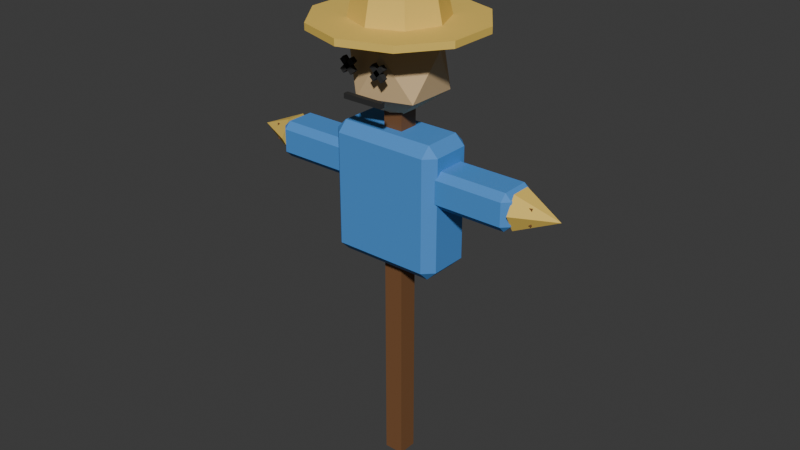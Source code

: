 # Source: scarecrow.blend  (saved by Blender 5.3.31; exported with 4.5.12 LTS)
import bpy
from mathutils import Matrix  # noqa: F401  (used for matrix-valued properties, if any)

bpy.ops.wm.read_factory_settings(use_empty=True)
scene = bpy.context.scene
scene.name = 'Scene'

# ---- collections
col_collection = bpy.data.collections.new('Collection'); scene.collection.children.link(col_collection)

# ---- materials (node trees are filled in below, after node groups)
mat_wooddark = bpy.data.materials.new('WoodDark')
mat_wooddark.diffuse_color = (0.1946, 0.08438, 0.02956, 1.0)
mat_scareshirt = bpy.data.materials.new('ScareShirt')
mat_scareshirt.diffuse_color = (0.06848, 0.2789, 0.6939, 1.0)
mat_straw = bpy.data.materials.new('Straw')
mat_straw.diffuse_color = (0.8308, 0.5711, 0.1119, 1.0)
mat_sack = bpy.data.materials.new('Sack')
mat_sack.diffuse_color = (0.6867, 0.4851, 0.2542, 1.0)
mat_cowblack = bpy.data.materials.new('CowBlack')
mat_cowblack.diffuse_color = (0.02416, 0.02416, 0.02416, 1.0)

# ---- material node trees
mat_wooddark.use_nodes = True; mat_wooddark.node_tree.nodes.clear()
_N = mat_wooddark.node_tree.nodes; _L = mat_wooddark.node_tree.links
n0 = _N.new('ShaderNodeBsdfPrincipled'); n0.name = 'Principled BSDF'; n0.location = (-200, 100)
n0.inputs[0].default_value = (0.1946, 0.08438, 0.02956, 1.0)
n0.inputs[2].default_value = 0.75
n0.inputs[10].default_value = 0.005
n1 = _N.new('ShaderNodeOutputMaterial'); n1.name = 'Material Output'; n1.location = (200, 100)
_L.new(n0.outputs[0], n1.inputs[0])
n1.is_active_output = True
mat_scareshirt.use_nodes = True; mat_scareshirt.node_tree.nodes.clear()
_N = mat_scareshirt.node_tree.nodes; _L = mat_scareshirt.node_tree.links
n0 = _N.new('ShaderNodeBsdfPrincipled'); n0.name = 'Principled BSDF'; n0.location = (-200, 100)
n0.inputs[0].default_value = (0.06848, 0.2789, 0.6939, 1.0)
n0.inputs[2].default_value = 0.75
n0.inputs[10].default_value = 0.005
n1 = _N.new('ShaderNodeOutputMaterial'); n1.name = 'Material Output'; n1.location = (200, 100)
_L.new(n0.outputs[0], n1.inputs[0])
n1.is_active_output = True
mat_straw.use_nodes = True; mat_straw.node_tree.nodes.clear()
_N = mat_straw.node_tree.nodes; _L = mat_straw.node_tree.links
n0 = _N.new('ShaderNodeBsdfPrincipled'); n0.name = 'Principled BSDF'; n0.location = (-200, 100)
n0.inputs[0].default_value = (0.8308, 0.5711, 0.1119, 1.0)
n0.inputs[2].default_value = 0.75
n0.inputs[10].default_value = 0.005
n1 = _N.new('ShaderNodeOutputMaterial'); n1.name = 'Material Output'; n1.location = (200, 100)
_L.new(n0.outputs[0], n1.inputs[0])
n1.is_active_output = True
mat_sack.use_nodes = True; mat_sack.node_tree.nodes.clear()
_N = mat_sack.node_tree.nodes; _L = mat_sack.node_tree.links
n0 = _N.new('ShaderNodeBsdfPrincipled'); n0.name = 'Principled BSDF'; n0.location = (-200, 100)
n0.inputs[0].default_value = (0.6867, 0.4851, 0.2542, 1.0)
n0.inputs[2].default_value = 0.75
n0.inputs[10].default_value = 0.005
n1 = _N.new('ShaderNodeOutputMaterial'); n1.name = 'Material Output'; n1.location = (200, 100)
_L.new(n0.outputs[0], n1.inputs[0])
n1.is_active_output = True
mat_cowblack.use_nodes = True; mat_cowblack.node_tree.nodes.clear()
_N = mat_cowblack.node_tree.nodes; _L = mat_cowblack.node_tree.links
n0 = _N.new('ShaderNodeBsdfPrincipled'); n0.name = 'Principled BSDF'; n0.location = (-200, 100)
n0.inputs[0].default_value = (0.02416, 0.02416, 0.02416, 1.0)
n0.inputs[2].default_value = 0.75
n0.inputs[10].default_value = 0.005
n1 = _N.new('ShaderNodeOutputMaterial'); n1.name = 'Material Output'; n1.location = (200, 100)
_L.new(n0.outputs[0], n1.inputs[0])
n1.is_active_output = True

# ---- world
world_world = bpy.data.worlds.new('World'); scene.world = world_world
world_world.use_nodes = True; world_world.node_tree.nodes.clear()
_N = world_world.node_tree.nodes; _L = world_world.node_tree.links
n0 = _N.new('ShaderNodeOutputWorld'); n0.name = 'World Output'; n0.location = (200, 100)
n1 = _N.new('ShaderNodeBackground'); n1.name = 'Background'; n1.location = (-200, 100)
n1.inputs[0].default_value = (0.05088, 0.05088, 0.05088, 1.0)
_L.new(n1.outputs[0], n0.inputs[0])
n0.is_active_output = True
world_world.color = (0.05088, 0.05088, 0.05088)
world_world.sun_shadow_jitter_overblur = 0.0

# ---- meshes
me_cube = bpy.data.meshes.new('Cube')
me_cube.from_pydata([(-0.06, -0.06, 0.0), (-0.06, -0.06, 2.6), (-0.06, 0.06, 0.0), (-0.06, 0.06, 2.6), (0.06, -0.06, 0.0), (0.06, -0.06, 2.6), (0.06, 0.06, 0.0), (0.06, 0.06, 2.6), (-0.9, -0.05, 1.85), (-0.9, -0.05, 1.95), (-0.9, 0.05, 1.85), (-0.9, 0.05, 1.95), (0.9, -0.05, 1.85), (0.9, -0.05, 1.95), (0.9, 0.05, 1.85), (0.9, 0.05, 1.95), (-0.29, -0.115, 1.35), (-0.29, -0.175, 1.41), (-0.35, -0.115, 1.41), (-0.29, -0.175, 2.09), (-0.29, -0.115, 2.15), (-0.35, -0.115, 2.09), (-0.29, 0.115, 1.35), (-0.35, 0.115, 1.41), (-0.29, 0.175, 1.41), (-0.29, 0.115, 2.15), (-0.29, 0.175, 2.09), (-0.35, 0.115, 2.09), (0.29, -0.115, 1.35), (0.35, -0.115, 1.41), (0.29, -0.175, 1.41), (0.29, -0.115, 2.15), (0.29, -0.175, 2.09), (0.35, -0.115, 2.09), (0.29, 0.115, 1.35), (0.29, 0.175, 1.41), (0.35, 0.115, 1.41), (0.29, 0.115, 2.15), (0.35, 0.115, 2.09), (0.29, 0.175, 2.09), (-0.76, -0.085, 1.79), (-0.76, -0.125, 1.83), (-0.8, -0.085, 1.83), (-0.76, -0.125, 1.97), (-0.76, -0.085, 2.01), (-0.8, -0.085, 1.97), (-0.76, 0.085, 1.79), (-0.8, 0.085, 1.83), (-0.76, 0.125, 1.83), (-0.76, 0.085, 2.01), (-0.76, 0.125, 1.97), (-0.8, 0.085, 1.97), (0.76, -0.085, 1.79), (0.8, -0.085, 1.83), (0.76, -0.125, 1.83), (0.76, -0.085, 2.01), (0.76, -0.125, 1.97), (0.8, -0.085, 1.97), (0.76, 0.085, 1.79), (0.76, 0.125, 1.83), (0.8, 0.085, 1.83), (0.76, 0.085, 2.01), (0.8, 0.085, 1.97), (0.76, 0.125, 1.97), (-0.795, 0.12, 1.9), (-0.795, 0.06, 2.004), (-0.795, -0.06, 2.004), (-0.795, -0.12, 1.9), (-0.795, -0.06, 1.796), (-0.795, 0.06, 1.796), (-1.045, 0.0, 1.9), (0.795, 0.12, 1.9), (0.795, 0.06, 1.796), (0.795, -0.06, 1.796), (0.795, -0.12, 1.9), (0.795, -0.06, 2.004), (0.795, 0.06, 2.004), (1.045, 0.0, 1.9), (0.0, 0.0, 2.2), (0.2171, -0.1577, 2.366), (-0.08292, -0.2552, 2.366), (-0.2683, 0.0, 2.366), (-0.08292, 0.2552, 2.366), (0.2171, 0.1577, 2.366), (0.08292, -0.2552, 2.634), (-0.2171, -0.1577, 2.634), (-0.2171, 0.1577, 2.634), (0.08292, 0.2552, 2.634), (0.2683, 0.0, 2.634), (0.0, 0.0, 2.8), (0.0, 0.5, 2.72), (0.0, 0.5, 2.76), (0.2939, 0.4045, 2.72), (0.2939, 0.4045, 2.76), (0.4755, 0.1545, 2.72), (0.4755, 0.1545, 2.76), (0.4755, -0.1545, 2.72), (0.4755, -0.1545, 2.76), (0.2939, -0.4045, 2.72), (0.2939, -0.4045, 2.76), (0.0, -0.5, 2.72), (0.0, -0.5, 2.76), (-0.2939, -0.4045, 2.72), (-0.2939, -0.4045, 2.76), (-0.4755, -0.1545, 2.72), (-0.4755, -0.1545, 2.76), (-0.4755, 0.1545, 2.72), (-0.4755, 0.1545, 2.76), (-0.2939, 0.4045, 2.72), (-0.2939, 0.4045, 2.76), (0.0, 0.28, 2.745), (0.0, 0.2, 3.095), (0.198, 0.198, 2.745), (0.1414, 0.1414, 3.095), (0.28, 0.0, 2.745), (0.2, 0.0, 3.095), (0.198, -0.198, 2.745), (0.1414, -0.1414, 3.095), (0.0, -0.28, 2.745), (0.0, -0.2, 3.095), (-0.198, -0.198, 2.745), (-0.1414, -0.1414, 3.095), (-0.28, 0.0, 2.745), (-0.2, 0.0, 3.095), (-0.198, 0.198, 2.745), (-0.1414, 0.1414, 3.095), (-0.1461, -0.305, 2.575), (-0.125, -0.305, 2.596), (-0.1461, -0.275, 2.575), (-0.125, -0.275, 2.596), (-0.075, -0.305, 2.504), (-0.05391, -0.305, 2.525), (-0.075, -0.275, 2.504), (-0.05391, -0.275, 2.525), (-0.125, -0.305, 2.504), (-0.1461, -0.305, 2.525), (-0.125, -0.275, 2.504), (-0.1461, -0.275, 2.525), (-0.05391, -0.305, 2.575), (-0.075, -0.305, 2.596), (-0.05391, -0.275, 2.575), (-0.075, -0.275, 2.596), (0.05391, -0.305, 2.575), (0.075, -0.305, 2.596), (0.05391, -0.275, 2.575), (0.075, -0.275, 2.596), (0.125, -0.305, 2.504), (0.1461, -0.305, 2.525), (0.125, -0.275, 2.504), (0.1461, -0.275, 2.525), (0.075, -0.305, 2.504), (0.05391, -0.305, 2.525), (0.075, -0.275, 2.504), (0.05391, -0.275, 2.525), (0.1461, -0.305, 2.575), (0.125, -0.305, 2.596), (0.1461, -0.275, 2.575), (0.125, -0.275, 2.596), (-0.125, -0.305, 2.365), (-0.125, -0.305, 2.395), (-0.125, -0.275, 2.365), (-0.125, -0.275, 2.395), (0.125, -0.305, 2.365), (0.125, -0.305, 2.395), (0.125, -0.275, 2.365), (0.125, -0.275, 2.395)], [], [(0, 1, 3, 2), (2, 3, 7, 6), (6, 7, 5, 4), (4, 5, 1, 0), (2, 6, 4, 0), (7, 3, 1, 5), (8, 9, 11, 10), (10, 11, 15, 14), (14, 15, 13, 12), (12, 13, 9, 8), (10, 14, 12, 8), (15, 11, 9, 13), (16, 17, 18), (19, 20, 21), (22, 23, 24), (25, 26, 27), (28, 29, 30), (31, 32, 33), (34, 35, 36), (37, 38, 39), (22, 16, 18, 23), (17, 19, 21, 18), (20, 25, 27, 21), (26, 24, 23, 27), (34, 22, 24, 35), (25, 37, 39, 26), (38, 36, 35, 39), (28, 34, 36, 29), (37, 31, 33, 38), (32, 30, 29, 33), (16, 28, 30, 17), (31, 20, 19, 32), (22, 34, 28, 16), (18, 21, 27, 23), (30, 32, 19, 17), (37, 25, 20, 31), (24, 26, 39, 35), (36, 38, 33, 29), (40, 41, 42), (43, 44, 45), (46, 47, 48), (49, 50, 51), (52, 53, 54), (55, 56, 57), (58, 59, 60), (61, 62, 63), (46, 40, 42, 47), (41, 43, 45, 42), (44, 49, 51, 45), (50, 48, 47, 51), (58, 46, 48, 59), (49, 61, 63, 50), (62, 60, 59, 63), (52, 58, 60, 53), (61, 55, 57, 62), (56, 54, 53, 57), (40, 52, 54, 41), (55, 44, 43, 56), (46, 58, 52, 40), (42, 45, 51, 47), (54, 56, 43, 41), (61, 49, 44, 55), (48, 50, 63, 59), (60, 62, 57, 53), (64, 70, 65), (65, 70, 66), (66, 70, 67), (67, 70, 68), (64, 65, 66, 67, 68, 69), (68, 70, 69), (69, 70, 64), (71, 77, 72), (72, 77, 73), (73, 77, 74), (74, 77, 75), (71, 72, 73, 74, 75, 76), (75, 77, 76), (76, 77, 71), (78, 79, 80), (79, 78, 83), (78, 80, 81), (78, 81, 82), (78, 82, 83), (79, 83, 88), (80, 79, 84), (81, 80, 85), (82, 81, 86), (83, 82, 87), (79, 88, 84), (80, 84, 85), (81, 85, 86), (82, 86, 87), (83, 87, 88), (84, 88, 89), (85, 84, 89), (86, 85, 89), (87, 86, 89), (88, 87, 89), (90, 91, 93, 92), (92, 93, 95, 94), (94, 95, 97, 96), (96, 97, 99, 98), (98, 99, 101, 100), (100, 101, 103, 102), (102, 103, 105, 104), (104, 105, 107, 106), (93, 91, 109, 107, 105, 103, 101, 99, 97, 95), (106, 107, 109, 108), (108, 109, 91, 90), (90, 92, 94, 96, 98, 100, 102, 104, 106, 108), (110, 111, 113, 112), (112, 113, 115, 114), (114, 115, 117, 116), (116, 117, 119, 118), (118, 119, 121, 120), (120, 121, 123, 122), (113, 111, 125, 123, 121, 119, 117, 115), (122, 123, 125, 124), (124, 125, 111, 110), (110, 112, 114, 116, 118, 120, 122, 124), (126, 127, 129, 128), (128, 129, 133, 132), (132, 133, 131, 130), (130, 131, 127, 126), (128, 132, 130, 126), (133, 129, 127, 131), (134, 135, 137, 136), (136, 137, 141, 140), (140, 141, 139, 138), (138, 139, 135, 134), (136, 140, 138, 134), (141, 137, 135, 139), (142, 143, 145, 144), (144, 145, 149, 148), (148, 149, 147, 146), (146, 147, 143, 142), (144, 148, 146, 142), (149, 145, 143, 147), (150, 151, 153, 152), (152, 153, 157, 156), (156, 157, 155, 154), (154, 155, 151, 150), (152, 156, 154, 150), (157, 153, 151, 155), (158, 159, 161, 160), (160, 161, 165, 164), (164, 165, 163, 162), (162, 163, 159, 158), (160, 164, 162, 158), (165, 161, 159, 163)])
me_cube.polygons.foreach_set('material_index', [0, 0, 0, 0, 0, 0, 0, 0, 0, 0, 0, 0, 1, 1, 1, 1, 1, 1, 1, 1, 1, 1, 1, 1, 1, 1, 1, 1, 1, 1, 1, 1, 1, 1, 1, 1, 1, 1, 1, 1, 1, 1, 1, 1, 1, 1, 1, 1, 1, 1, 1, 1, 1, 1, 1, 1, 1, 1, 1, 1, 1, 1, 1, 1, 2, 2, 2, 2, 2, 2, 2, 2, 2, 2, 2, 2, 2, 2, 3, 3, 3, 3, 3, 3, 3, 3, 3, 3, 3, 3, 3, 3, 3, 3, 3, 3, 3, 3, 2, 2, 2, 2, 2, 2, 2, 2, 2, 2, 2, 2, 2, 2, 2, 2, 2, 2, 2, 2, 2, 2, 4, 4, 4, 4, 4, 4, 4, 4, 4, 4, 4, 4, 4, 4, 4, 4, 4, 4, 4, 4, 4, 4, 4, 4, 4, 4, 4, 4, 4, 4])
_uv = me_cube.uv_layers.new(name='UVMap')
_uv.uv.foreach_set('vector', [0.375, 0.0, 0.625, 0.0, 0.625, 0.25, 0.375, 0.25, 0.375, 0.25, 0.625, 0.25, 0.625, 0.5, 0.375, 0.5, 0.375, 0.5, 0.625, 0.5, 0.625, 0.75, 0.375, 0.75, 0.375, 0.75, 0.625, 0.75, 0.625, 1.0, 0.375, 1.0, 0.125, 0.5, 0.375, 0.5, 0.375, 0.75, 0.125, 0.75, 0.625, 0.5, 0.875, 0.5, 0.875, 0.75, 0.625, 0.75, 0.375, 0.0, 0.625, 0.0, 0.625, 0.25, 0.375, 0.25, 0.375, 0.25, 0.625, 0.25, 0.625, 0.5, 0.375, 0.5, 0.375, 0.5, 0.625, 0.5, 0.625, 0.75, 0.375, 0.75, 0.375, 0.75, 0.625, 0.75, 0.625, 1.0, 0.375, 1.0, 0.125, 0.5, 0.375, 0.5, 0.375, 0.75, 0.125, 0.75, 0.625, 0.5, 0.875, 0.5, 0.875, 0.75, 0.625, 0.75, 0.1464, 0.7071, 0.1464, 0.75, 0.125, 0.7071, 0.6062, 0.0, 0.625, 0.04286, 0.6062, 0.04286, 0.1464, 0.5429, 0.125, 0.5429, 0.1464, 0.5, 0.625, 0.2286, 0.6062, 0.2661, 0.6063, 0.2071, 0.3536, 0.7071, 0.3891, 0.7071, 0.3737, 0.7607, 0.6357, 0.7393, 0.6062, 0.7714, 0.6063, 0.7179, 0.3536, 0.5429, 0.3737, 0.4893, 0.3891, 0.5429, 0.6357, 0.5107, 0.6062, 0.5321, 0.6062, 0.4786, 0.1464, 0.5429, 0.1464, 0.7071, 0.125, 0.7071, 0.125, 0.5429, 0.3937, 0.0, 0.6062, 0.0, 0.6062, 0.04286, 0.3938, 0.04286, 0.625, 0.04286, 0.625, 0.2286, 0.6063, 0.2071, 0.6062, 0.04286, 0.6062, 0.2661, 0.3937, 0.2714, 0.3937, 0.2071, 0.6063, 0.2071, 0.3536, 0.5429, 0.1464, 0.5429, 0.1464, 0.5, 0.3737, 0.4893, 0.625, 0.2286, 0.6357, 0.5107, 0.6062, 0.4786, 0.6062, 0.2661, 0.6062, 0.5321, 0.3891, 0.5429, 0.3737, 0.4893, 0.6062, 0.4786, 0.3536, 0.7071, 0.3536, 0.5429, 0.3891, 0.5429, 0.3891, 0.7071, 0.6357, 0.5107, 0.6357, 0.7393, 0.6063, 0.7179, 0.6062, 0.5321, 0.6062, 0.7714, 0.3737, 0.7607, 0.3891, 0.7071, 0.6063, 0.7179, 0.1464, 0.7071, 0.3536, 0.7071, 0.3737, 0.7607, 0.1464, 0.75, 0.6357, 0.7393, 0.625, 0.9786, 0.6062, 0.9786, 0.6062, 0.7714, 0.1464, 0.5429, 0.3536, 0.5429, 0.3536, 0.7071, 0.1464, 0.7071, 0.3938, 0.04286, 0.6062, 0.04286, 0.6063, 0.2071, 0.3937, 0.2071, 0.3737, 0.7607, 0.6062, 0.7714, 0.6062, 0.9786, 0.3938, 0.9786, 0.6357, 0.5107, 0.8536, 0.5429, 0.8536, 0.7071, 0.6357, 0.7393, 0.3937, 0.2714, 0.6062, 0.2661, 0.6062, 0.4786, 0.3737, 0.4893, 0.3891, 0.5429, 0.6062, 0.5321, 0.6063, 0.7179, 0.3891, 0.7071, 0.1312, 0.71, 0.1313, 0.75, 0.125, 0.71, 0.5795, 0.0, 0.625, 0.04, 0.5795, 0.04, 0.1312, 0.54, 0.125, 0.54, 0.1313, 0.5, 0.625, 0.2254, 0.5795, 0.2547, 0.5795, 0.21, 0.3688, 0.71, 0.4091, 0.71, 0.3946, 0.7531, 0.6281, 0.7331, 0.5795, 0.7563, 0.5795, 0.72, 0.3687, 0.54, 0.3946, 0.4969, 0.4091, 0.54, 0.6281, 0.5169, 0.5795, 0.53, 0.5795, 0.4937, 0.1312, 0.54, 0.1312, 0.71, 0.125, 0.71, 0.125, 0.54, 0.4205, 0.0, 0.5795, 0.0, 0.5795, 0.04, 0.4205, 0.04, 0.625, 0.04, 0.625, 0.2254, 0.5795, 0.21, 0.5795, 0.04, 0.5795, 0.2547, 0.4205, 0.2562, 0.4205, 0.21, 0.5795, 0.21, 0.3687, 0.54, 0.1312, 0.54, 0.1313, 0.5, 0.3946, 0.4969, 0.625, 0.2254, 0.6281, 0.5169, 0.5795, 0.4937, 0.5795, 0.2547, 0.5795, 0.53, 0.4091, 0.54, 0.3946, 0.4969, 0.5795, 0.4937, 0.3688, 0.71, 0.3687, 0.54, 0.4091, 0.54, 0.4091, 0.71, 0.6281, 0.5169, 0.6281, 0.7331, 0.5795, 0.72, 0.5795, 0.53, 0.5795, 0.7563, 0.3946, 0.7531, 0.4091, 0.71, 0.5795, 0.72, 0.1312, 0.71, 0.3688, 0.71, 0.3946, 0.7531, 0.1313, 0.75, 0.6281, 0.7331, 0.625, 0.9937, 0.5795, 0.9937, 0.5795, 0.7563, 0.1312, 0.54, 0.3687, 0.54, 0.3688, 0.71, 0.1312, 0.71, 0.4205, 0.04, 0.5795, 0.04, 0.5795, 0.21, 0.4205, 0.21, 0.3946, 0.7531, 0.5795, 0.7563, 0.5795, 0.9937, 0.4205, 0.9937, 0.6281, 0.5169, 0.8687, 0.54, 0.8688, 0.71, 0.6281, 0.7331, 0.4205, 0.2562, 0.5795, 0.2547, 0.5795, 0.4937, 0.3946, 0.4969, 0.4091, 0.54, 0.5795, 0.53, 0.5795, 0.72, 0.4091, 0.71, 0.25, 0.49, 0.25, 0.25, 0.4578, 0.37, 0.4578, 0.37, 0.25, 0.25, 0.4578, 0.13, 0.4578, 0.13, 0.25, 0.25, 0.25, 0.01, 0.25, 0.01, 0.25, 0.25, 0.04215, 0.13, 0.75, 0.49, 0.9578, 0.37, 0.9578, 0.13, 0.75, 0.01, 0.5422, 0.13, 0.5422, 0.37, 0.04215, 0.13, 0.25, 0.25, 0.04215, 0.37, 0.04215, 0.37, 0.25, 0.25, 0.25, 0.49, 0.25, 0.49, 0.25, 0.25, 0.4578, 0.37, 0.4578, 0.37, 0.25, 0.25, 0.4578, 0.13, 0.4578, 0.13, 0.25, 0.25, 0.25, 0.01, 0.25, 0.01, 0.25, 0.25, 0.04215, 0.13, 0.75, 0.49, 0.9578, 0.37, 0.9578, 0.13, 0.75, 0.01, 0.5422, 0.13, 0.5422, 0.37, 0.04215, 0.13, 0.25, 0.25, 0.04215, 0.37, 0.04215, 0.37, 0.25, 0.25, 0.25, 0.49, 0.1818, 0.0, 0.2727, 0.1575, 0.09091, 0.1575, 0.2727, 0.1575, 0.3636, 0.0, 0.4545, 0.1575, 0.9091, 0.0, 1.0, 0.1575, 0.8182, 0.1575, 0.7273, 0.0, 0.8182, 0.1575, 0.6364, 0.1575, 0.5455, 0.0, 0.6364, 0.1575, 0.4545, 0.1575, 0.2727, 0.1575, 0.4545, 0.1575, 0.3636, 0.3149, 0.09091, 0.1575, 0.2727, 0.1575, 0.1818, 0.3149, 0.8182, 0.1575, 1.0, 0.1575, 0.9091, 0.3149, 0.6364, 0.1575, 0.8182, 0.1575, 0.7273, 0.3149, 0.4545, 0.1575, 0.6364, 0.1575, 0.5455, 0.3149, 0.2727, 0.1575, 0.3636, 0.3149, 0.1818, 0.3149, 0.09091, 0.1575, 0.1818, 0.3149, 0.0, 0.3149, 0.8182, 0.1575, 0.9091, 0.3149, 0.7273, 0.3149, 0.6364, 0.1575, 0.7273, 0.3149, 0.5455, 0.3149, 0.4545, 0.1575, 0.5455, 0.3149, 0.3636, 0.3149, 0.1818, 0.3149, 0.3636, 0.3149, 0.2727, 0.4724, 0.0, 0.3149, 0.1818, 0.3149, 0.09091, 0.4724, 0.7273, 0.3149, 0.9091, 0.3149, 0.8182, 0.4724, 0.5455, 0.3149, 0.7273, 0.3149, 0.6364, 0.4724, 0.3636, 0.3149, 0.5455, 0.3149, 0.4545, 0.4724, 1.0, 0.5, 1.0, 1.0, 0.9, 1.0, 0.9, 0.5, 0.9, 0.5, 0.9, 1.0, 0.8, 1.0, 0.8, 0.5, 0.8, 0.5, 0.8, 1.0, 0.7, 1.0, 0.7, 0.5, 0.7, 0.5, 0.7, 1.0, 0.6, 1.0, 0.6, 0.5, 0.6, 0.5, 0.6, 1.0, 0.5, 1.0, 0.5, 0.5, 0.5, 0.5, 0.5, 1.0, 0.4, 1.0, 0.4, 0.5, 0.4, 0.5, 0.4, 1.0, 0.3, 1.0, 0.3, 0.5, 0.3, 0.5, 0.3, 1.0, 0.2, 1.0, 0.2, 0.5, 0.3911, 0.4442, 0.25, 0.49, 0.1089, 0.4442, 0.02175, 0.3242, 0.02175, 0.1758, 0.1089, 0.05584, 0.25, 0.01, 0.3911, 0.05584, 0.4783, 0.1758, 0.4783, 0.3242, 0.2, 0.5, 0.2, 1.0, 0.1, 1.0, 0.1, 0.5, 0.1, 0.5, 0.1, 1.0, -7.451e-08, 1.0, -7.451e-08, 0.5, 0.75, 0.49, 0.8911, 0.4442, 0.9783, 0.3242, 0.9783, 0.1758, 0.8911, 0.05584, 0.75, 0.01, 0.6089, 0.05584, 0.5217, 0.1758, 0.5217, 0.3242, 0.6089, 0.4442, 1.0, 0.5, 1.0, 1.0, 0.875, 1.0, 0.875, 0.5, 0.875, 0.5, 0.875, 1.0, 0.75, 1.0, 0.75, 0.5, 0.75, 0.5, 0.75, 1.0, 0.625, 1.0, 0.625, 0.5, 0.625, 0.5, 0.625, 1.0, 0.5, 1.0, 0.5, 0.5, 0.5, 0.5, 0.5, 1.0, 0.375, 1.0, 0.375, 0.5, 0.375, 0.5, 0.375, 1.0, 0.25, 1.0, 0.25, 0.5, 0.4197, 0.4197, 0.25, 0.49, 0.08029, 0.4197, 0.01, 0.25, 0.08029, 0.08029, 0.25, 0.01, 0.4197, 0.08029, 0.49, 0.25, 0.25, 0.5, 0.25, 1.0, 0.125, 1.0, 0.125, 0.5, 0.125, 0.5, 0.125, 1.0, 0.0, 1.0, 0.0, 0.5, 0.75, 0.49, 0.9197, 0.4197, 0.99, 0.25, 0.9197, 0.08029, 0.75, 0.01, 0.5803, 0.08029, 0.51, 0.25, 0.5803, 0.4197, 0.375, 0.0, 0.625, 0.0, 0.625, 0.25, 0.375, 0.25, 0.375, 0.25, 0.625, 0.25, 0.625, 0.5, 0.375, 0.5, 0.375, 0.5, 0.625, 0.5, 0.625, 0.75, 0.375, 0.75, 0.375, 0.75, 0.625, 0.75, 0.625, 1.0, 0.375, 1.0, 0.125, 0.5, 0.375, 0.5, 0.375, 0.75, 0.125, 0.75, 0.625, 0.5, 0.875, 0.5, 0.875, 0.75, 0.625, 0.75, 0.375, 0.0, 0.625, 0.0, 0.625, 0.25, 0.375, 0.25, 0.375, 0.25, 0.625, 0.25, 0.625, 0.5, 0.375, 0.5, 0.375, 0.5, 0.625, 0.5, 0.625, 0.75, 0.375, 0.75, 0.375, 0.75, 0.625, 0.75, 0.625, 1.0, 0.375, 1.0, 0.125, 0.5, 0.375, 0.5, 0.375, 0.75, 0.125, 0.75, 0.625, 0.5, 0.875, 0.5, 0.875, 0.75, 0.625, 0.75, 0.375, 0.0, 0.625, 0.0, 0.625, 0.25, 0.375, 0.25, 0.375, 0.25, 0.625, 0.25, 0.625, 0.5, 0.375, 0.5, 0.375, 0.5, 0.625, 0.5, 0.625, 0.75, 0.375, 0.75, 0.375, 0.75, 0.625, 0.75, 0.625, 1.0, 0.375, 1.0, 0.125, 0.5, 0.375, 0.5, 0.375, 0.75, 0.125, 0.75, 0.625, 0.5, 0.875, 0.5, 0.875, 0.75, 0.625, 0.75, 0.375, 0.0, 0.625, 0.0, 0.625, 0.25, 0.375, 0.25, 0.375, 0.25, 0.625, 0.25, 0.625, 0.5, 0.375, 0.5, 0.375, 0.5, 0.625, 0.5, 0.625, 0.75, 0.375, 0.75, 0.375, 0.75, 0.625, 0.75, 0.625, 1.0, 0.375, 1.0, 0.125, 0.5, 0.375, 0.5, 0.375, 0.75, 0.125, 0.75, 0.625, 0.5, 0.875, 0.5, 0.875, 0.75, 0.625, 0.75, 0.375, 0.0, 0.625, 0.0, 0.625, 0.25, 0.375, 0.25, 0.375, 0.25, 0.625, 0.25, 0.625, 0.5, 0.375, 0.5, 0.375, 0.5, 0.625, 0.5, 0.625, 0.75, 0.375, 0.75, 0.375, 0.75, 0.625, 0.75, 0.625, 1.0, 0.375, 1.0, 0.125, 0.5, 0.375, 0.5, 0.375, 0.75, 0.125, 0.75, 0.625, 0.5, 0.875, 0.5, 0.875, 0.75, 0.625, 0.75])
me_cube.materials.append(mat_wooddark)
me_cube.materials.append(mat_scareshirt)
me_cube.materials.append(mat_straw)
me_cube.materials.append(mat_sack)
me_cube.materials.append(mat_cowblack)
me_cube.update()

# ---- objects
ob_scarecrow = bpy.data.objects.new('Scarecrow', me_cube)

# ---- transforms, parenting, visibility, modifiers, constraints
ob_scarecrow.location = (0.0, 0.0, 0.0)

# ---- collection membership
col_collection.objects.link(ob_scarecrow)

# ---- scene / render settings (as saved in the file)
scene.frame_start = 1; scene.frame_end = 250; scene.frame_set(1)
scene.render.engine = 'BLENDER_EEVEE_NEXT'
scene.render.bake_bias = 0.0
scene.render.bake_samples = 0
scene.render.compositor_device = 'GPU'
scene.eevee.use_volume_custom_range = False
scene.eevee.fast_gi_thickness_near = 0.1
scene.eevee.fast_gi_thickness_far = 0.0
scene.eevee.ray_tracing_options.screen_trace_thickness = 0.1
bpy.context.view_layer.update()

# ---- added for rendering (the .blend has no active camera and no usable light): camera, sun
cam_auto = bpy.data.cameras.new('AutoCamera')
cam_auto.lens = 50.0
cam_auto.sensor_width = 36.0
cam_auto.clip_end = 1000.0
ob_auto_camera = bpy.data.objects.new('AutoCamera', cam_auto)
scene.collection.objects.link(ob_auto_camera)
ob_auto_camera.location = (3.57706, -4.29247, 4.40915)
ob_auto_camera.rotation_euler = (1.09748, -7.21219e-08, 0.694738)
scene.camera = ob_auto_camera
light_auto_sun = bpy.data.lights.new('AutoSun', 'SUN')
light_auto_sun.energy = 3.0
light_auto_sun.angle = 0.0523599
ob_auto_sun = bpy.data.objects.new('AutoSun', light_auto_sun)
scene.collection.objects.link(ob_auto_sun)
ob_auto_sun.rotation_euler = (0.872665, 0.174533, 0.523599)
bpy.context.view_layer.update()
